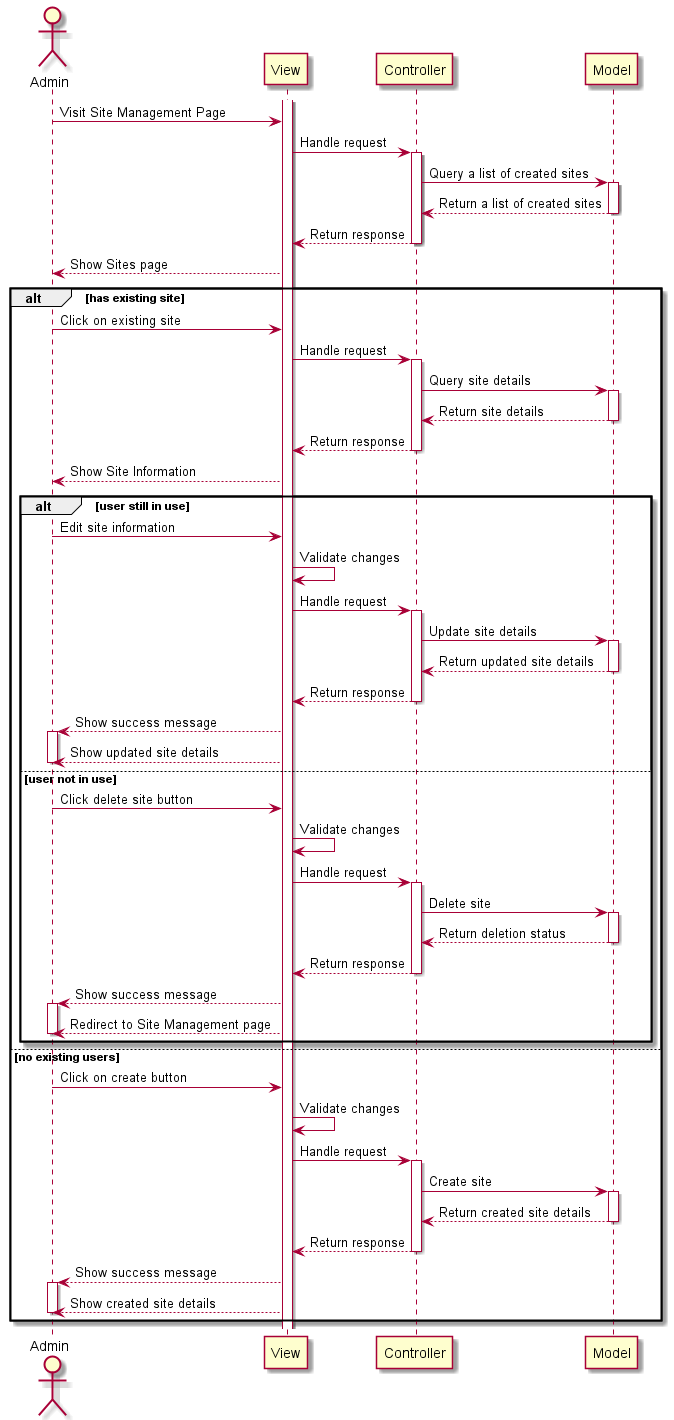

The diagram above was rendered by PlantUML. Its source (embedded in the PNG):
@startuml

actor Admin as admin
participant View as view
participant Controller as controller
participant Model as model

activate view

admin -> view: Visit Site Management Page

view -> controller: Handle request
activate controller

controller -> model: Query a list of created sites
activate model
model --> controller: Return a list of created sites
deactivate model
controller --> view: Return response
deactivate controller

view --> admin: Show Sites page

alt has existing site

admin -> view: Click on existing site
view -> controller: Handle request
activate controller

controller -> model: Query site details
activate model
model --> controller: Return site details
deactivate model
controller --> view: Return response
deactivate controller
view --> admin: Show Site Information

alt user still in use
    admin -> view: Edit site information
    view -> view: Validate changes
    view -> controller: Handle request
    activate controller
    controller -> model: Update site details
    activate model
    model --> controller : Return updated site details
    deactivate model
    controller --> view : Return response
    deactivate controller
    view --> admin : Show success message
    activate admin
    view --> admin : Show updated site details
     deactivate admin
    else user not in use
        admin -> view : Click delete site button
        view -> view : Validate changes
        view -> controller : Handle request
        activate controller
        controller -> model : Delete site
        activate model
        model --> controller : Return deletion status
        deactivate model
        controller --> view : Return response
        deactivate controller
        view --> admin : Show success message
        activate admin
        view --> admin : Redirect to Site Management page
        deactivate admin
    end
else no existing users
    admin -> view : Click on create button
    view -> view : Validate changes
    view -> controller : Handle request
    activate controller
    controller -> model : Create site
    activate model
    model --> controller : Return created site details
    deactivate model
    controller --> view : Return response
    deactivate controller

    view --> admin : Show success message
    activate admin
    view --> admin : Show created site details
    deactivate admin
end
@enduml